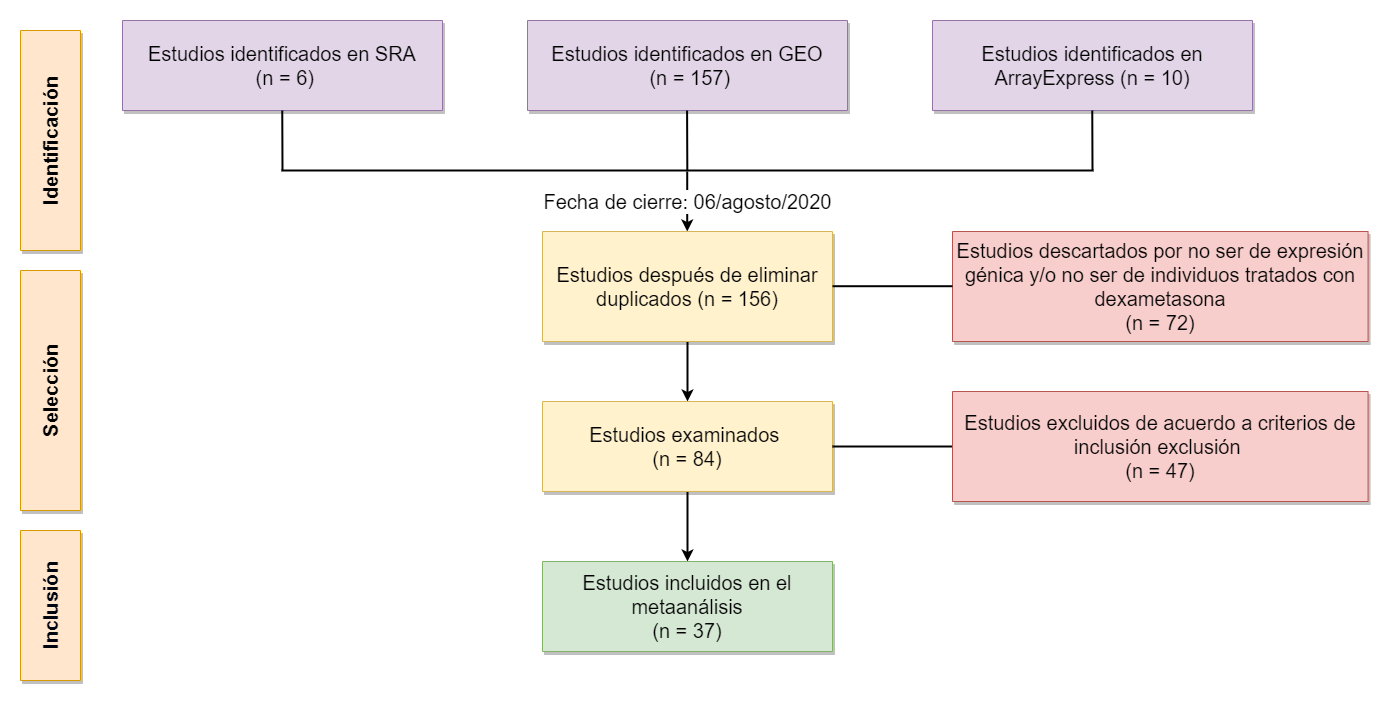

The diagram above was exported from draw.io. Its source (the exported page's mxGraphModel, read from the mxfile embedded in the PNG):
<mxGraphModel dx="2545" dy="962" grid="1" gridSize="10" guides="1" tooltips="1" connect="1" arrows="1" fold="1" page="1" pageScale="1" pageWidth="827" pageHeight="1169" background="none" math="0" shadow="0">
  <root>
    <mxCell id="0" />
    <mxCell id="1" parent="0" />
    <mxCell id="DRfjq-ujDHKe_Z6W-VEB-5" value="&lt;span style=&quot;font-size: 20px;&quot;&gt;Estudios identificados en SRA&lt;br&gt;&amp;nbsp;(n = 6)&lt;/span&gt;" style="rounded=0;whiteSpace=wrap;html=1;direction=west;rotation=0;fillColor=#e1d5e7;strokeColor=#9673a6;shadow=1;" parent="1" vertex="1">
      <mxGeometry x="-130" y="20" width="320" height="90" as="geometry" />
    </mxCell>
    <mxCell id="DRfjq-ujDHKe_Z6W-VEB-6" value="&lt;span style=&quot;font-size: 20px;&quot;&gt;Estudios identificados en GEO&lt;br&gt;&amp;nbsp;(n = 157)&lt;/span&gt;" style="rounded=0;whiteSpace=wrap;html=1;direction=west;rotation=0;fillColor=#e1d5e7;strokeColor=#9673a6;shadow=1;" parent="1" vertex="1">
      <mxGeometry x="275" y="20" width="320" height="90" as="geometry" />
    </mxCell>
    <mxCell id="DRfjq-ujDHKe_Z6W-VEB-21" value="" style="edgeStyle=orthogonalEdgeStyle;rounded=0;orthogonalLoop=1;jettySize=auto;html=1;fontSize=20;fontColor=#000000;strokeColor=#000000;strokeWidth=2;exitX=0.5;exitY=0;exitDx=0;exitDy=0;" parent="1" target="DRfjq-ujDHKe_Z6W-VEB-8" edge="1">
      <mxGeometry relative="1" as="geometry">
        <mxPoint x="435" y="330" as="sourcePoint" />
      </mxGeometry>
    </mxCell>
    <mxCell id="DRfjq-ujDHKe_Z6W-VEB-22" value="" style="edgeStyle=orthogonalEdgeStyle;rounded=0;orthogonalLoop=1;jettySize=auto;html=1;fontSize=20;fontColor=#000000;strokeColor=#000000;strokeWidth=2;" parent="1" source="DRfjq-ujDHKe_Z6W-VEB-8" edge="1">
      <mxGeometry relative="1" as="geometry">
        <mxPoint x="435" y="561" as="targetPoint" />
      </mxGeometry>
    </mxCell>
    <mxCell id="DRfjq-ujDHKe_Z6W-VEB-8" value="&lt;span style=&quot;font-size: 20px;&quot;&gt;Estudios examinados &lt;br&gt;(n = 84)&lt;/span&gt;" style="rounded=0;whiteSpace=wrap;html=1;direction=west;rotation=0;fillColor=#fff2cc;strokeColor=#d6b656;shadow=1;" parent="1" vertex="1">
      <mxGeometry x="290" y="401" width="290" height="90" as="geometry" />
    </mxCell>
    <mxCell id="DRfjq-ujDHKe_Z6W-VEB-15" value="" style="endArrow=none;html=1;rounded=0;fontSize=20;fontColor=#000000;entryX=0;entryY=0.5;entryDx=0;entryDy=0;strokeColor=#000000;strokeWidth=2;" parent="1" target="DRfjq-ujDHKe_Z6W-VEB-8" edge="1">
      <mxGeometry width="50" height="50" relative="1" as="geometry">
        <mxPoint x="700" y="446" as="sourcePoint" />
        <mxPoint x="280" y="488" as="targetPoint" />
      </mxGeometry>
    </mxCell>
    <mxCell id="DRfjq-ujDHKe_Z6W-VEB-19" value="" style="endArrow=none;html=1;rounded=0;fontSize=20;fontColor=#000000;strokeColor=#000000;strokeWidth=2;" parent="1" edge="1">
      <mxGeometry width="50" height="50" relative="1" as="geometry">
        <mxPoint x="841" y="170" as="sourcePoint" />
        <mxPoint x="29" y="170" as="targetPoint" />
      </mxGeometry>
    </mxCell>
    <mxCell id="DRfjq-ujDHKe_Z6W-VEB-27" value="&lt;h4&gt;&lt;span style=&quot;font-size: 20px;&quot;&gt;&lt;font color=&quot;#000103&quot;&gt;Identificación&lt;/font&gt;&lt;/span&gt;&lt;/h4&gt;" style="rounded=0;whiteSpace=wrap;html=1;direction=west;rotation=-90;fillColor=#ffe6cc;strokeColor=#d79b00;shadow=1;" parent="1" vertex="1">
      <mxGeometry x="-312" y="110" width="220" height="60" as="geometry" />
    </mxCell>
    <mxCell id="DRfjq-ujDHKe_Z6W-VEB-28" value="&lt;h4&gt;&lt;span style=&quot;font-size: 20px;&quot;&gt;Selección&lt;/span&gt;&lt;/h4&gt;" style="rounded=0;whiteSpace=wrap;html=1;direction=west;rotation=-90;fillColor=#ffe6cc;strokeColor=#d79b00;shadow=1;" parent="1" vertex="1">
      <mxGeometry x="-322" y="360" width="240" height="60" as="geometry" />
    </mxCell>
    <mxCell id="DRfjq-ujDHKe_Z6W-VEB-29" value="&lt;h4&gt;&lt;span style=&quot;font-size: 20px;&quot;&gt;&lt;font color=&quot;#000512&quot;&gt;Inclusión&lt;/font&gt;&lt;/span&gt;&lt;/h4&gt;" style="rounded=0;whiteSpace=wrap;html=1;direction=west;rotation=-90;fillColor=#ffe6cc;strokeColor=#d79b00;shadow=1;" parent="1" vertex="1">
      <mxGeometry x="-277" y="575" width="150" height="60" as="geometry" />
    </mxCell>
    <mxCell id="DRfjq-ujDHKe_Z6W-VEB-30" value="&lt;span style=&quot;font-size: 20px;&quot;&gt;Estudios incluidos en el metaanálisis&lt;br&gt;(n = 37)&lt;/span&gt;" style="rounded=0;whiteSpace=wrap;html=1;direction=west;rotation=0;fillColor=#d5e8d4;strokeColor=#82b366;shadow=1;" parent="1" vertex="1">
      <mxGeometry x="290" y="561" width="290" height="90" as="geometry" />
    </mxCell>
    <mxCell id="CQkIsbqiIqg_CH7qYL6w-1" value="&lt;span style=&quot;font-size: 20px;&quot;&gt;Estudios identificados en ArrayExpress (n = 10)&lt;/span&gt;" style="rounded=0;whiteSpace=wrap;html=1;direction=west;rotation=0;fillColor=#e1d5e7;strokeColor=#9673a6;shadow=1;" vertex="1" parent="1">
      <mxGeometry x="680" y="20" width="320" height="90" as="geometry" />
    </mxCell>
    <mxCell id="CQkIsbqiIqg_CH7qYL6w-5" value="" style="endArrow=none;html=1;rounded=0;fontSize=20;fontColor=#000000;strokeColor=#000000;strokeWidth=2;" edge="1" parent="1">
      <mxGeometry width="50" height="50" relative="1" as="geometry">
        <mxPoint x="30" y="170" as="sourcePoint" />
        <mxPoint x="29.75999999999999" y="110" as="targetPoint" />
      </mxGeometry>
    </mxCell>
    <mxCell id="CQkIsbqiIqg_CH7qYL6w-6" value="" style="endArrow=none;html=1;rounded=0;fontSize=20;fontColor=#000000;strokeColor=#000000;strokeWidth=2;" edge="1" parent="1">
      <mxGeometry width="50" height="50" relative="1" as="geometry">
        <mxPoint x="840" y="170" as="sourcePoint" />
        <mxPoint x="839.76" y="110" as="targetPoint" />
      </mxGeometry>
    </mxCell>
    <mxCell id="CQkIsbqiIqg_CH7qYL6w-10" value="Fecha de cierre: 06/agosto/2020" style="edgeStyle=orthogonalEdgeStyle;rounded=0;orthogonalLoop=1;jettySize=auto;html=1;fontSize=20;fontColor=#000000;strokeColor=#000000;strokeWidth=2;exitX=0.5;exitY=0;exitDx=0;exitDy=0;" edge="1" parent="1">
      <mxGeometry relative="1" as="geometry">
        <mxPoint x="434.71" y="171" as="sourcePoint" />
        <mxPoint x="434.71" y="231" as="targetPoint" />
      </mxGeometry>
    </mxCell>
    <mxCell id="CQkIsbqiIqg_CH7qYL6w-11" value="&lt;span style=&quot;font-size: 20px;&quot;&gt;Estudios después de eliminar duplicados (n = 156)&lt;/span&gt;" style="rounded=0;whiteSpace=wrap;html=1;direction=west;rotation=0;fillColor=#fff2cc;strokeColor=#d6b656;shadow=1;" vertex="1" parent="1">
      <mxGeometry x="290" y="231" width="290" height="110" as="geometry" />
    </mxCell>
    <mxCell id="CQkIsbqiIqg_CH7qYL6w-12" value="&lt;span style=&quot;font-size: 20px;&quot;&gt;Estudios descartados por no ser de expresión génica y/o no ser de individuos tratados con dexametasona&lt;br&gt;(n = 72)&lt;/span&gt;" style="rounded=0;whiteSpace=wrap;html=1;direction=west;rotation=0;fillColor=#f8cecc;strokeColor=#b85450;shadow=1;" vertex="1" parent="1">
      <mxGeometry x="700" y="231" width="415.56" height="110" as="geometry" />
    </mxCell>
    <mxCell id="CQkIsbqiIqg_CH7qYL6w-13" value="&lt;span style=&quot;font-size: 20px;&quot;&gt;Estudios excluidos de acuerdo a criterios de inclusión exclusión &lt;br&gt;(n = 47)&lt;/span&gt;" style="rounded=0;whiteSpace=wrap;html=1;direction=west;rotation=0;fillColor=#f8cecc;strokeColor=#b85450;shadow=1;" vertex="1" parent="1">
      <mxGeometry x="700" y="391" width="415.56" height="110" as="geometry" />
    </mxCell>
    <mxCell id="CQkIsbqiIqg_CH7qYL6w-14" value="" style="endArrow=none;html=1;rounded=0;fontSize=20;fontColor=#000000;entryX=0;entryY=0.5;entryDx=0;entryDy=0;strokeColor=#000000;strokeWidth=2;" edge="1" parent="1">
      <mxGeometry width="50" height="50" relative="1" as="geometry">
        <mxPoint x="700" y="285.71000000000004" as="sourcePoint" />
        <mxPoint x="580" y="285.71000000000004" as="targetPoint" />
      </mxGeometry>
    </mxCell>
    <mxCell id="CQkIsbqiIqg_CH7qYL6w-16" value="" style="endArrow=none;html=1;rounded=0;fontSize=20;fontColor=#000000;strokeColor=#000000;strokeWidth=2;" edge="1" parent="1">
      <mxGeometry width="50" height="50" relative="1" as="geometry">
        <mxPoint x="434.82" y="170" as="sourcePoint" />
        <mxPoint x="434.5800000000002" y="110" as="targetPoint" />
      </mxGeometry>
    </mxCell>
  </root>
</mxGraphModel>